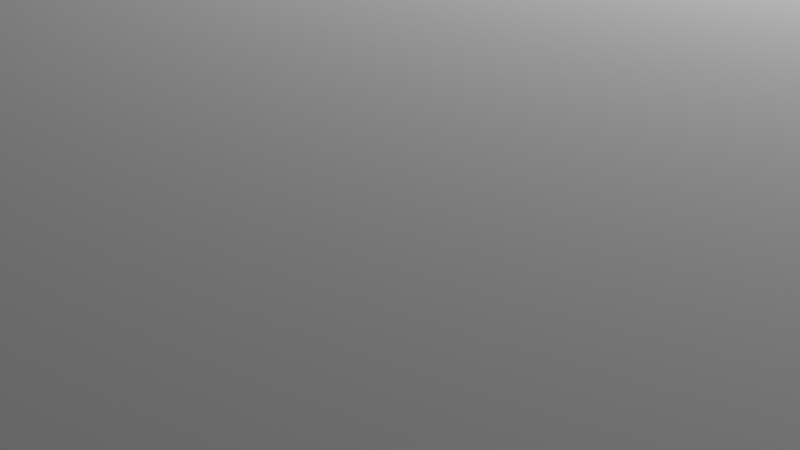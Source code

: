 # Source: Semestral_base_.blend  (saved by Blender 4.2.66; exported with 4.5.12 LTS)
import bpy
from mathutils import Matrix  # noqa: F401  (used for matrix-valued properties, if any)

bpy.ops.wm.read_factory_settings(use_empty=True)
scene = bpy.context.scene
scene.name = 'Scene'

# ---- collections
col_collection = bpy.data.collections.new('Collection'); scene.collection.children.link(col_collection)

# ---- world
world_world = bpy.data.worlds.new('World'); scene.world = world_world
world_world.use_nodes = True; world_world.node_tree.nodes.clear()
_N = world_world.node_tree.nodes; _L = world_world.node_tree.links
n0 = _N.new('ShaderNodeOutputWorld'); n0.name = 'World Output'; n0.location = (300, 300)
n1 = _N.new('ShaderNodeBackground'); n1.name = 'Background'; n1.location = (10, 300)
n1.inputs[0].default_value = (0.05088, 0.05088, 0.05088, 1.0)
_L.new(n1.outputs[0], n0.inputs[0])
n0.is_active_output = True
world_world.color = (0.05088, 0.05088, 0.05088)
world_world.sun_shadow_jitter_overblur = 0.0

# ---- cameras
cam_camera = bpy.data.cameras.new('Camera')
cam_camera.clip_end = 100.0
cam_camera.ortho_scale = 7.314

# ---- lights
light_light = bpy.data.lights.new('Light', 'POINT')
light_light.energy = 1000.0
light_light.shadow_soft_size = 0.1

# ---- meshes
me_cube_001 = bpy.data.meshes.new('Cube.001')
me_cube_001.from_pydata([(-1.0, -1.225, -1.0), (-1.0, -1.225, 1.0), (-1.0, 1.0, -1.0), (-1.0, 1.0, 1.0), (1.101, -1.225, -1.0), (1.101, -1.225, 1.0), (1.101, 1.0, -1.0), (1.101, 1.0, 1.0), (0.6918, 1.0, -1.0), (0.6918, 1.0, 1.0), (0.6918, -1.225, -1.0), (0.6918, -1.225, 1.0), (-1.0, -0.7087, -1.0), (-1.0, -0.7087, 1.0), (1.101, -0.7087, -1.0), (1.101, -0.7087, 1.0), (0.6918, -0.7087, 1.0), (0.6918, -0.7087, -1.0), (-1.0, -0.09361, 1.0), (1.101, -0.09361, -1.0), (-1.0, -0.09361, -1.0), (1.101, -0.09361, 1.0), (0.6918, -0.09361, 1.0), (0.6918, -0.09361, -1.0), (-1.0, -0.09361, 7.377), (-1.0, 1.0, 7.377), (0.6918, 1.0, 7.377), (1.101, 1.0, 7.377), (0.6918, -0.09361, 7.377), (0.6918, -0.7087, 7.377), (-1.0, -0.7087, 7.377), (1.101, -0.09361, 7.377), (-1.0, -0.7087, 6.187), (-1.0, -0.7087, 5.124), (-1.0, -0.7087, 4.062), (-1.0, -0.7087, 2.999), (-1.0, -0.7087, 1.936), (0.6918, -0.7087, 1.936), (0.6918, -0.7087, 2.999), (0.6918, -0.7087, 4.062), (0.6918, -0.7087, 5.124), (0.6918, -0.7087, 6.187), (1.101, 1.0, 1.936), (1.101, 1.0, 2.999), (1.101, 1.0, 4.062), (1.101, 1.0, 5.124), (1.101, 1.0, 6.187), (1.101, -0.09361, 6.187), (1.101, -0.09361, 5.124), (1.101, -0.09361, 4.062), (1.101, -0.09361, 2.999), (1.101, -0.09361, 1.936), (-1.0, -0.09361, 1.936), (-1.0, -0.09361, 2.999), (-1.0, -0.09361, 4.062), (-1.0, -0.09361, 5.124), (-1.0, -0.09361, 6.187), (-1.0, 1.0, 6.187), (-1.0, 1.0, 5.124), (-1.0, 1.0, 4.062), (-1.0, 1.0, 2.999), (-1.0, 1.0, 1.936), (0.6918, 1.0, 6.187), (0.6918, 1.0, 5.124), (0.6918, 1.0, 4.062), (0.6918, 1.0, 2.999), (0.6918, 1.0, 1.936), (0.6918, -0.09361, 1.936), (0.6918, -0.09361, 2.999), (0.6918, -0.09361, 4.062), (0.6918, -0.09361, 5.124), (0.6918, -0.09361, 6.187), (0.6918, -0.5997, 1.0), (1.101, -0.5997, 1.0), (1.101, -0.5997, 1.936), (0.6918, -0.5997, 1.936), (1.101, -0.5048, 2.999), (1.101, -0.5048, 1.936), (0.6918, -0.5048, 1.936), (0.6918, -0.5048, 2.999), (1.101, -0.3998, 4.062), (1.101, -0.3998, 2.999), (0.6918, -0.3998, 2.999), (0.6918, -0.3998, 4.062), (1.101, -0.2977, 5.124), (1.101, -0.2977, 4.062), (0.6918, -0.2977, 4.062), (0.6918, -0.2977, 5.124), (1.101, -0.1976, 6.187), (1.101, -0.1976, 5.124), (0.6918, -0.1976, 5.124), (0.6918, -0.1976, 6.187), (-0.1541, 1.0, -1.0), (-0.1541, -1.225, 1.0), (-0.1541, 1.0, 1.0), (-0.1541, -1.225, -1.0), (-0.1541, -0.7087, -1.0), (-0.1541, -0.7087, 1.0), (-0.1541, -0.09361, -1.0), (-0.1541, 1.0, 7.377), (-0.1541, -0.7087, 7.377), (-0.1541, -0.09361, 7.377), (-0.1541, 1.0, 1.936), (-0.1541, 1.0, 2.999), (-0.1541, 1.0, 4.062), (-0.1541, 1.0, 5.124), (-0.1541, 1.0, 6.187), (-0.1541, -0.7087, 1.936), (-0.1541, -0.7087, 2.999), (-0.1541, -0.7087, 4.062), (-0.1541, -0.7087, 5.124), (-0.1541, -0.7087, 6.187)], [], [(20, 18, 3, 2), (8, 9, 7, 6), (14, 15, 5, 4), (95, 93, 1, 0), (17, 14, 4, 10), (97, 13, 1, 93), (15, 16, 11, 5), (96, 17, 10, 95), (4, 5, 11, 10), (92, 94, 9, 8), (98, 23, 17, 96), (21, 22, 16, 15), (57, 56, 24, 25), (23, 19, 14, 17), (19, 21, 15, 14), (0, 1, 13, 12), (6, 7, 21, 19), (8, 6, 19, 23), (47, 46, 27, 31), (111, 41, 29, 100), (92, 8, 23, 98), (12, 13, 18, 20), (101, 24, 30, 100), (99, 25, 24, 101), (27, 26, 28, 31), (106, 57, 25, 99), (41, 71, 28, 29), (46, 62, 26, 27), (56, 32, 30, 24), (71, 47, 31, 28), (51, 67, 75, 74), (67, 51, 77, 78), (50, 49, 80, 81), (70, 69, 86, 87), (48, 47, 88, 89), (18, 13, 36, 52), (52, 36, 35, 53), (53, 35, 34, 54), (54, 34, 33, 55), (55, 33, 32, 56), (7, 9, 66, 42), (42, 66, 65, 43), (43, 65, 64, 44), (44, 64, 63, 45), (45, 63, 62, 46), (16, 22, 67, 37), (37, 67, 68, 38), (38, 68, 69, 39), (39, 69, 70, 40), (40, 70, 71, 41), (94, 3, 61, 102), (102, 61, 60, 103), (103, 60, 59, 104), (104, 59, 58, 105), (105, 58, 57, 106), (97, 16, 37, 107), (107, 37, 38, 108), (108, 38, 39, 109), (109, 39, 40, 110), (110, 40, 41, 111), (21, 7, 42, 51), (51, 42, 43, 50), (50, 43, 44, 49), (49, 44, 45, 48), (48, 45, 46, 47), (3, 18, 52, 61), (61, 52, 53, 60), (60, 53, 54, 59), (59, 54, 55, 58), (58, 55, 56, 57), (72, 73, 74, 75), (22, 21, 73, 72), (21, 51, 74, 73), (67, 22, 72, 75), (78, 77, 76, 79), (68, 67, 78, 79), (51, 50, 76, 77), (50, 68, 79, 76), (82, 81, 80, 83), (68, 50, 81, 82), (69, 68, 82, 83), (49, 69, 83, 80), (86, 85, 84, 87), (48, 70, 87, 84), (49, 48, 84, 85), (69, 49, 85, 86), (90, 89, 88, 91), (70, 48, 89, 90), (71, 70, 90, 91), (47, 71, 91, 88), (33, 110, 111, 32), (34, 109, 110, 33), (35, 108, 109, 34), (36, 107, 108, 35), (13, 97, 107, 36), (63, 105, 106, 62), (64, 104, 105, 63), (65, 103, 104, 64), (66, 102, 103, 65), (9, 94, 102, 66), (62, 106, 99, 26), (26, 99, 101, 28), (28, 101, 100, 29), (2, 92, 98, 20), (32, 111, 100, 30), (20, 98, 96, 12), (2, 3, 94, 92), (12, 96, 95, 0), (16, 97, 93, 11), (10, 11, 93, 95)])
_uv = me_cube_001.uv_layers.new(name='UVMap')
_uv.uv.foreach_set('vector', [0.375, 0.1133, 0.625, 0.1133, 0.625, 0.25, 0.375, 0.25, 0.375, 0.4615, 0.625, 0.4615, 0.625, 0.5, 0.375, 0.5, 0.375, 0.7136, 0.625, 0.7136, 0.625, 0.75, 0.375, 0.75, 0.375, 0.8943, 0.625, 0.8943, 0.625, 1.0, 0.375, 1.0, 0.3365, 0.7136, 0.375, 0.7136, 0.375, 0.75, 0.3365, 0.75, 0.7693, 0.7136, 0.875, 0.7136, 0.875, 0.75, 0.7693, 0.75, 0.625, 0.7136, 0.6635, 0.7136, 0.6635, 0.75, 0.625, 0.75, 0.2307, 0.7136, 0.3365, 0.7136, 0.3365, 0.75, 0.2307, 0.75, 0.375, 0.75, 0.625, 0.75, 0.625, 0.7885, 0.375, 0.7885, 0.375, 0.3557, 0.625, 0.3557, 0.625, 0.4615, 0.375, 0.4615, 0.2307, 0.6367, 0.3365, 0.6367, 0.3365, 0.7136, 0.2307, 0.7136, 0.625, 0.6367, 0.6635, 0.6367, 0.6635, 0.7136, 0.625, 0.7136, 0.625, 0.25, 0.625, 0.1133, 0.625, 0.1133, 0.625, 0.25, 0.3365, 0.6367, 0.375, 0.6367, 0.375, 0.7136, 0.3365, 0.7136, 0.375, 0.6367, 0.625, 0.6367, 0.625, 0.7136, 0.375, 0.7136, 0.375, 0.0, 0.625, 0.0, 0.625, 0.03641, 0.375, 0.03641, 0.375, 0.5, 0.625, 0.5, 0.625, 0.6367, 0.375, 0.6367, 0.3365, 0.5, 0.375, 0.5, 0.375, 0.6367, 0.3365, 0.6367, 0.625, 0.6367, 0.625, 0.5, 0.625, 0.5, 0.625, 0.6367, 0.7693, 0.7136, 0.6635, 0.7136, 0.6635, 0.7136, 0.7693, 0.7136, 0.2307, 0.5, 0.3365, 0.5, 0.3365, 0.6367, 0.2307, 0.6367, 0.375, 0.03641, 0.625, 0.03641, 0.625, 0.1133, 0.375, 0.1133, 0.7693, 0.6367, 0.875, 0.6367, 0.875, 0.7136, 0.7693, 0.7136, 0.7693, 0.5, 0.875, 0.5, 0.875, 0.6367, 0.7693, 0.6367, 0.625, 0.5, 0.6635, 0.5, 0.6635, 0.6367, 0.625, 0.6367, 0.625, 0.3557, 0.625, 0.25, 0.625, 0.25, 0.625, 0.3557, 0.6635, 0.7136, 0.6635, 0.6367, 0.6635, 0.6367, 0.6635, 0.7136, 0.625, 0.5, 0.625, 0.4615, 0.625, 0.4615, 0.625, 0.5, 0.625, 0.1133, 0.625, 0.03641, 0.625, 0.03641, 0.625, 0.1133, 0.6635, 0.6367, 0.625, 0.6367, 0.625, 0.6367, 0.6635, 0.6367, 0.625, 0.6367, 0.6635, 0.6367, 0.6635, 0.6367, 0.625, 0.6367, 0.6635, 0.6367, 0.625, 0.6367, 0.625, 0.6367, 0.6635, 0.6367, 0.625, 0.6367, 0.625, 0.6367, 0.625, 0.6367, 0.625, 0.6367, 0.6635, 0.6367, 0.6635, 0.6367, 0.6635, 0.6367, 0.6635, 0.6367, 0.625, 0.6367, 0.625, 0.6367, 0.625, 0.6367, 0.625, 0.6367, 0.625, 0.1133, 0.625, 0.03641, 0.625, 0.03641, 0.625, 0.1133, 0.625, 0.1133, 0.625, 0.03641, 0.625, 0.03641, 0.625, 0.1133, 0.625, 0.1133, 0.625, 0.03641, 0.625, 0.03641, 0.625, 0.1133, 0.625, 0.1133, 0.625, 0.03641, 0.625, 0.03641, 0.625, 0.1133, 0.625, 0.1133, 0.625, 0.03641, 0.625, 0.03641, 0.625, 0.1133, 0.625, 0.5, 0.625, 0.4615, 0.625, 0.4615, 0.625, 0.5, 0.625, 0.5, 0.625, 0.4615, 0.625, 0.4615, 0.625, 0.5, 0.625, 0.5, 0.625, 0.4615, 0.625, 0.4615, 0.625, 0.5, 0.625, 0.5, 0.625, 0.4615, 0.625, 0.4615, 0.625, 0.5, 0.625, 0.5, 0.625, 0.4615, 0.625, 0.4615, 0.625, 0.5, 0.6635, 0.7136, 0.6635, 0.6367, 0.6635, 0.6367, 0.6635, 0.7136, 0.6635, 0.7136, 0.6635, 0.6367, 0.6635, 0.6367, 0.6635, 0.7136, 0.6635, 0.7136, 0.6635, 0.6367, 0.6635, 0.6367, 0.6635, 0.7136, 0.6635, 0.7136, 0.6635, 0.6367, 0.6635, 0.6367, 0.6635, 0.7136, 0.6635, 0.7136, 0.6635, 0.6367, 0.6635, 0.6367, 0.6635, 0.7136, 0.625, 0.3557, 0.625, 0.25, 0.625, 0.25, 0.625, 0.3557, 0.625, 0.3557, 0.625, 0.25, 0.625, 0.25, 0.625, 0.3557, 0.625, 0.3557, 0.625, 0.25, 0.625, 0.25, 0.625, 0.3557, 0.625, 0.3557, 0.625, 0.25, 0.625, 0.25, 0.625, 0.3557, 0.625, 0.3557, 0.625, 0.25, 0.625, 0.25, 0.625, 0.3557, 0.7693, 0.7136, 0.6635, 0.7136, 0.6635, 0.7136, 0.7693, 0.7136, 0.7693, 0.7136, 0.6635, 0.7136, 0.6635, 0.7136, 0.7693, 0.7136, 0.7693, 0.7136, 0.6635, 0.7136, 0.6635, 0.7136, 0.7693, 0.7136, 0.7693, 0.7136, 0.6635, 0.7136, 0.6635, 0.7136, 0.7693, 0.7136, 0.7693, 0.7136, 0.6635, 0.7136, 0.6635, 0.7136, 0.7693, 0.7136, 0.625, 0.6367, 0.625, 0.5, 0.625, 0.5, 0.625, 0.6367, 0.625, 0.6367, 0.625, 0.5, 0.625, 0.5, 0.625, 0.6367, 0.625, 0.6367, 0.625, 0.5, 0.625, 0.5, 0.625, 0.6367, 0.625, 0.6367, 0.625, 0.5, 0.625, 0.5, 0.625, 0.6367, 0.625, 0.6367, 0.625, 0.5, 0.625, 0.5, 0.625, 0.6367, 0.625, 0.25, 0.625, 0.1133, 0.625, 0.1133, 0.625, 0.25, 0.625, 0.25, 0.625, 0.1133, 0.625, 0.1133, 0.625, 0.25, 0.625, 0.25, 0.625, 0.1133, 0.625, 0.1133, 0.625, 0.25, 0.625, 0.25, 0.625, 0.1133, 0.625, 0.1133, 0.625, 0.25, 0.625, 0.25, 0.625, 0.1133, 0.625, 0.1133, 0.625, 0.25, 0.6635, 0.6367, 0.625, 0.6367, 0.625, 0.6367, 0.6635, 0.6367, 0.6635, 0.6367, 0.625, 0.6367, 0.625, 0.6367, 0.6635, 0.6367, 0.625, 0.6367, 0.625, 0.6367, 0.625, 0.6367, 0.625, 0.6367, 0.6635, 0.6367, 0.6635, 0.6367, 0.6635, 0.6367, 0.6635, 0.6367, 0.6635, 0.6367, 0.625, 0.6367, 0.625, 0.6367, 0.6635, 0.6367, 0.6635, 0.6367, 0.6635, 0.6367, 0.6635, 0.6367, 0.6635, 0.6367, 0.625, 0.6367, 0.625, 0.6367, 0.625, 0.6367, 0.625, 0.6367, 0.625, 0.6367, 0.6635, 0.6367, 0.6635, 0.6367, 0.625, 0.6367, 0.6635, 0.6367, 0.625, 0.6367, 0.625, 0.6367, 0.6635, 0.6367, 0.6635, 0.6367, 0.625, 0.6367, 0.625, 0.6367, 0.6635, 0.6367, 0.6635, 0.6367, 0.6635, 0.6367, 0.6635, 0.6367, 0.6635, 0.6367, 0.625, 0.6367, 0.6635, 0.6367, 0.6635, 0.6367, 0.625, 0.6367, 0.6635, 0.6367, 0.625, 0.6367, 0.625, 0.6367, 0.6635, 0.6367, 0.625, 0.6367, 0.6635, 0.6367, 0.6635, 0.6367, 0.625, 0.6367, 0.625, 0.6367, 0.625, 0.6367, 0.625, 0.6367, 0.625, 0.6367, 0.6635, 0.6367, 0.625, 0.6367, 0.625, 0.6367, 0.6635, 0.6367, 0.6635, 0.6367, 0.625, 0.6367, 0.625, 0.6367, 0.6635, 0.6367, 0.6635, 0.6367, 0.625, 0.6367, 0.625, 0.6367, 0.6635, 0.6367, 0.6635, 0.6367, 0.6635, 0.6367, 0.6635, 0.6367, 0.6635, 0.6367, 0.625, 0.6367, 0.6635, 0.6367, 0.6635, 0.6367, 0.625, 0.6367, 0.875, 0.7136, 0.7693, 0.7136, 0.7693, 0.7136, 0.875, 0.7136, 0.875, 0.7136, 0.7693, 0.7136, 0.7693, 0.7136, 0.875, 0.7136, 0.875, 0.7136, 0.7693, 0.7136, 0.7693, 0.7136, 0.875, 0.7136, 0.875, 0.7136, 0.7693, 0.7136, 0.7693, 0.7136, 0.875, 0.7136, 0.875, 0.7136, 0.7693, 0.7136, 0.7693, 0.7136, 0.875, 0.7136, 0.625, 0.4615, 0.625, 0.3557, 0.625, 0.3557, 0.625, 0.4615, 0.625, 0.4615, 0.625, 0.3557, 0.625, 0.3557, 0.625, 0.4615, 0.625, 0.4615, 0.625, 0.3557, 0.625, 0.3557, 0.625, 0.4615, 0.625, 0.4615, 0.625, 0.3557, 0.625, 0.3557, 0.625, 0.4615, 0.625, 0.4615, 0.625, 0.3557, 0.625, 0.3557, 0.625, 0.4615, 0.625, 0.4615, 0.625, 0.3557, 0.625, 0.3557, 0.625, 0.4615, 0.6635, 0.5, 0.7693, 0.5, 0.7693, 0.6367, 0.6635, 0.6367, 0.6635, 0.6367, 0.7693, 0.6367, 0.7693, 0.7136, 0.6635, 0.7136, 0.125, 0.5, 0.2307, 0.5, 0.2307, 0.6367, 0.125, 0.6367, 0.875, 0.7136, 0.7693, 0.7136, 0.7693, 0.7136, 0.875, 0.7136, 0.125, 0.6367, 0.2307, 0.6367, 0.2307, 0.7136, 0.125, 0.7136, 0.375, 0.25, 0.625, 0.25, 0.625, 0.3557, 0.375, 0.3557, 0.125, 0.7136, 0.2307, 0.7136, 0.2307, 0.75, 0.125, 0.75, 0.6635, 0.7136, 0.7693, 0.7136, 0.7693, 0.75, 0.6635, 0.75, 0.375, 0.7885, 0.625, 0.7885, 0.625, 0.8943, 0.375, 0.8943])
me_cube_001.update()

# ---- objects
ob_light = bpy.data.objects.new('Light', light_light)
ob_camera = bpy.data.objects.new('Camera', cam_camera)
ob_base = bpy.data.objects.new('Base', me_cube_001)

# ---- transforms, parenting, visibility, modifiers, constraints
ob_light.location = (4.076, 1.005, 5.904)
ob_light.rotation_euler = (0.6503, 0.05522, 1.866)
ob_light.lock_rotations_4d = False
ob_light.empty_display_type = 'ARROWS'
ob_light.color = (0.0, 0.0, 0.0, 0.0)
ob_light.lineart.crease_threshold = 0.0
ob_camera.location = (7.359, -6.926, 4.958)
ob_camera.rotation_euler = (1.109, 0.0, 0.8149)
ob_camera.lock_rotations_4d = False
ob_camera.empty_display_type = 'ARROWS'
ob_camera.color = (0.0, 0.0, 0.0, 0.0)
ob_camera.display_type = 'WIRE'
ob_camera.lineart.crease_threshold = 0.0
ob_base.location = (0.0, 0.0, 0.0)
ob_base.scale = (10.0, 10.0, 0.5)

# ---- collection membership
col_collection.objects.link(ob_light)
col_collection.objects.link(ob_camera)
col_collection.objects.link(ob_base)

# ---- scene / render settings (as saved in the file)
scene.camera = ob_camera
scene.frame_start = 1; scene.frame_end = 250; scene.frame_set(1)
scene.render.engine = 'BLENDER_EEVEE_NEXT'
bpy.context.view_layer.update()
